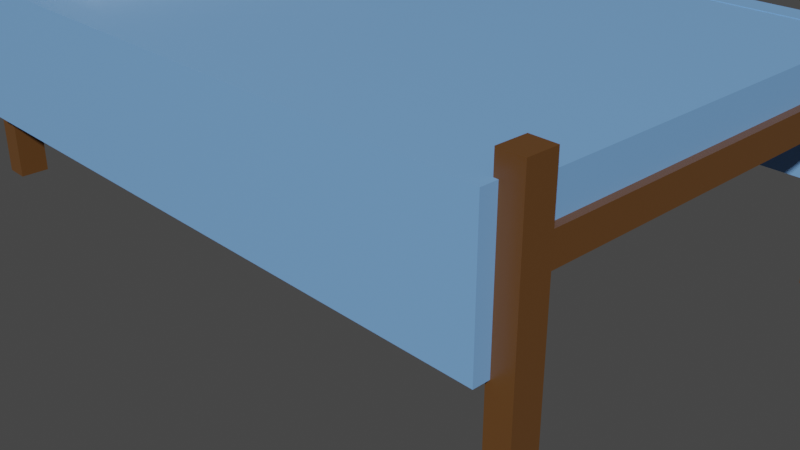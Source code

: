 # Source: bed_1_.blend  (saved by Blender 3.2.14; exported with 4.5.12 LTS)
import bpy
from mathutils import Matrix  # noqa: F401  (used for matrix-valued properties, if any)

bpy.ops.wm.read_factory_settings(use_empty=True)
scene = bpy.context.scene
scene.name = 'Scene'

# ---- collections
col_collection = bpy.data.collections.new('Collection'); scene.collection.children.link(col_collection)

# ---- materials (node trees are filled in below, after node groups)
mat_material_016 = bpy.data.materials.new('Material.016')
mat_material_016.use_transparent_shadow = False
mat_material_018 = bpy.data.materials.new('Material.018')
mat_material_018.use_transparent_shadow = False
mat_material_017 = bpy.data.materials.new('Material.017')
mat_material_017.use_transparent_shadow = False
mat_material_001 = bpy.data.materials.new('Material.001')
mat_material_001.alpha_threshold = 0.0
mat_material_001.use_transparent_shadow = False
mat_material_001.line_color = (0.0, 0.0, 0.0, 1.0)
mat_material_002 = bpy.data.materials.new('Material.002')
mat_material_002.alpha_threshold = 0.0
mat_material_002.use_transparent_shadow = False
mat_material_002.line_color = (0.0, 0.0, 0.0, 1.0)
mat_material_003 = bpy.data.materials.new('Material.003')
mat_material_003.alpha_threshold = 0.0
mat_material_003.use_transparent_shadow = False
mat_material_003.line_color = (0.0, 0.0, 0.0, 1.0)
mat_material_005 = bpy.data.materials.new('Material.005')
mat_material_005.alpha_threshold = 0.0
mat_material_005.use_transparent_shadow = False
mat_material_005.line_color = (0.0, 0.0, 0.0, 1.0)
mat_material_010 = bpy.data.materials.new('Material.010')
mat_material_010.alpha_threshold = 0.0
mat_material_010.use_transparent_shadow = False
mat_material_010.line_color = (0.0, 0.0, 0.0, 1.0)
mat_material_015 = bpy.data.materials.new('Material.015')
mat_material_015.use_transparent_shadow = False
mat_material_011 = bpy.data.materials.new('Material.011')
mat_material_011.alpha_threshold = 0.0
mat_material_011.use_transparent_shadow = False
mat_material_011.line_color = (0.0, 0.0, 0.0, 1.0)
mat_material_012 = bpy.data.materials.new('Material.012')
mat_material_012.alpha_threshold = 0.0
mat_material_012.use_transparent_shadow = False
mat_material_012.line_color = (0.0, 0.0, 0.0, 1.0)
mat_material_013 = bpy.data.materials.new('Material.013')
mat_material_013.alpha_threshold = 0.0
mat_material_013.use_transparent_shadow = False
mat_material_013.line_color = (0.0, 0.0, 0.0, 1.0)
mat_material_014 = bpy.data.materials.new('Material.014')
mat_material_014.alpha_threshold = 0.0
mat_material_014.use_transparent_shadow = False
mat_material_014.line_color = (0.0, 0.0, 0.0, 1.0)

# ---- material node trees
mat_material_016.use_nodes = True; mat_material_016.node_tree.nodes.clear()
_N = mat_material_016.node_tree.nodes; _L = mat_material_016.node_tree.links
n0 = _N.new('ShaderNodeBsdfPrincipled'); n0.name = 'Principled BSDF'; n0.location = (10, 300)
n0.distribution = 'GGX'
n0.subsurface_method = 'RANDOM_WALK_SKIN'
n0.inputs[0].default_value = (0.1946, 0.4125, 0.7991, 1.0)
n0.inputs[3].default_value = 1.45
n0.inputs[27].default_value = (0.0, 0.0, 0.0, 1.0)
n0.inputs[28].default_value = 1.0
n1 = _N.new('ShaderNodeOutputMaterial'); n1.name = 'Material Output'; n1.location = (300, 300)
_L.new(n0.outputs[0], n1.inputs[0])
n1.is_active_output = True
mat_material_018.use_nodes = True; mat_material_018.node_tree.nodes.clear()
_N = mat_material_018.node_tree.nodes; _L = mat_material_018.node_tree.links
n0 = _N.new('ShaderNodeOutputMaterial'); n0.name = 'Material Output'; n0.location = (300, 300)
n1 = _N.new('ShaderNodeBsdfPrincipled'); n1.name = 'Principled BSDF'; n1.location = (10, 300)
n1.distribution = 'GGX'
n1.subsurface_method = 'RANDOM_WALK_SKIN'
n1.inputs[0].default_value = (0.1946, 0.4125, 0.7991, 1.0)
n1.inputs[3].default_value = 1.45
n1.inputs[27].default_value = (0.0, 0.0, 0.0, 1.0)
n1.inputs[28].default_value = 1.0
_L.new(n1.outputs[0], n0.inputs[0])
n0.is_active_output = True
mat_material_017.use_nodes = True; mat_material_017.node_tree.nodes.clear()
_N = mat_material_017.node_tree.nodes; _L = mat_material_017.node_tree.links
n0 = _N.new('ShaderNodeBsdfPrincipled'); n0.name = 'Principled BSDF'; n0.location = (10, 300)
n0.distribution = 'GGX'
n0.subsurface_method = 'RANDOM_WALK_SKIN'
n0.inputs[0].default_value = (0.1946, 0.4125, 0.7991, 1.0)
n0.inputs[3].default_value = 1.45
n0.inputs[27].default_value = (0.0, 0.0, 0.0, 1.0)
n0.inputs[28].default_value = 1.0
n1 = _N.new('ShaderNodeOutputMaterial'); n1.name = 'Material Output'; n1.location = (300, 300)
_L.new(n0.outputs[0], n1.inputs[0])
n1.is_active_output = True
mat_material_001.use_nodes = True; mat_material_001.node_tree.nodes.clear()
_N = mat_material_001.node_tree.nodes; _L = mat_material_001.node_tree.links
n0 = _N.new('ShaderNodeOutputMaterial'); n0.name = 'Material Output'; n0.location = (300, 300)
n1 = _N.new('ShaderNodeBsdfPrincipled'); n1.name = 'Principled BSDF'; n1.location = (10, 300)
n1.distribution = 'GGX'
n1.subsurface_method = 'RANDOM_WALK_SKIN'
n1.inputs[0].default_value = (0.1301, 0.05613, 0.01521, 1.0)
n1.inputs[2].default_value = 0.4
n1.inputs[3].default_value = 1.45
n1.inputs[27].default_value = (0.0, 0.0, 0.0, 1.0)
n1.inputs[28].default_value = 1.0
_L.new(n1.outputs[0], n0.inputs[0])
n0.is_active_output = True
mat_material_002.use_nodes = True; mat_material_002.node_tree.nodes.clear()
_N = mat_material_002.node_tree.nodes; _L = mat_material_002.node_tree.links
n0 = _N.new('ShaderNodeOutputMaterial'); n0.name = 'Material Output'; n0.location = (300, 300)
n1 = _N.new('ShaderNodeBsdfPrincipled'); n1.name = 'Principled BSDF'; n1.location = (10, 300)
n1.distribution = 'GGX'
n1.subsurface_method = 'RANDOM_WALK_SKIN'
n1.inputs[0].default_value = (0.1301, 0.05613, 0.01521, 1.0)
n1.inputs[2].default_value = 0.4
n1.inputs[3].default_value = 1.45
n1.inputs[27].default_value = (0.0, 0.0, 0.0, 1.0)
n1.inputs[28].default_value = 1.0
_L.new(n1.outputs[0], n0.inputs[0])
n0.is_active_output = True
mat_material_003.use_nodes = True; mat_material_003.node_tree.nodes.clear()
_N = mat_material_003.node_tree.nodes; _L = mat_material_003.node_tree.links
n0 = _N.new('ShaderNodeOutputMaterial'); n0.name = 'Material Output'; n0.location = (300, 300)
n1 = _N.new('ShaderNodeBsdfPrincipled'); n1.name = 'Principled BSDF'; n1.location = (10, 300)
n1.distribution = 'GGX'
n1.subsurface_method = 'RANDOM_WALK_SKIN'
n1.inputs[0].default_value = (0.1301, 0.05613, 0.01521, 1.0)
n1.inputs[2].default_value = 0.4
n1.inputs[3].default_value = 1.45
n1.inputs[27].default_value = (0.0, 0.0, 0.0, 1.0)
n1.inputs[28].default_value = 1.0
_L.new(n1.outputs[0], n0.inputs[0])
n0.is_active_output = True
mat_material_005.use_nodes = True; mat_material_005.node_tree.nodes.clear()
_N = mat_material_005.node_tree.nodes; _L = mat_material_005.node_tree.links
n0 = _N.new('ShaderNodeOutputMaterial'); n0.name = 'Material Output'; n0.location = (300, 300)
n1 = _N.new('ShaderNodeBsdfPrincipled'); n1.name = 'Principled BSDF'; n1.location = (10, 300)
n1.distribution = 'GGX'
n1.subsurface_method = 'RANDOM_WALK_SKIN'
n1.inputs[0].default_value = (0.1301, 0.05613, 0.01521, 1.0)
n1.inputs[2].default_value = 0.4
n1.inputs[3].default_value = 1.45
n1.inputs[27].default_value = (0.0, 0.0, 0.0, 1.0)
n1.inputs[28].default_value = 1.0
_L.new(n1.outputs[0], n0.inputs[0])
n0.is_active_output = True
mat_material_010.use_nodes = True; mat_material_010.node_tree.nodes.clear()
_N = mat_material_010.node_tree.nodes; _L = mat_material_010.node_tree.links
n0 = _N.new('ShaderNodeOutputMaterial'); n0.name = 'Material Output'; n0.location = (300, 300)
n1 = _N.new('ShaderNodeBsdfPrincipled'); n1.name = 'Principled BSDF'; n1.location = (10, 300)
n1.distribution = 'GGX'
n1.subsurface_method = 'RANDOM_WALK_SKIN'
n1.inputs[0].default_value = (0.1301, 0.05613, 0.01521, 1.0)
n1.inputs[2].default_value = 0.4
n1.inputs[3].default_value = 1.45
n1.inputs[27].default_value = (0.0, 0.0, 0.0, 1.0)
n1.inputs[28].default_value = 1.0
_L.new(n1.outputs[0], n0.inputs[0])
n0.is_active_output = True
mat_material_015.use_nodes = True; mat_material_015.node_tree.nodes.clear()
_N = mat_material_015.node_tree.nodes; _L = mat_material_015.node_tree.links
n0 = _N.new('ShaderNodeBsdfPrincipled'); n0.name = 'Principled BSDF'; n0.location = (10, 300)
n0.distribution = 'GGX'
n0.subsurface_method = 'RANDOM_WALK_SKIN'
n0.inputs[0].default_value = (0.1301, 0.05613, 0.01521, 1.0)
n0.inputs[3].default_value = 1.45
n0.inputs[27].default_value = (0.0, 0.0, 0.0, 1.0)
n0.inputs[28].default_value = 1.0
n1 = _N.new('ShaderNodeOutputMaterial'); n1.name = 'Material Output'; n1.location = (300, 300)
_L.new(n0.outputs[0], n1.inputs[0])
n1.is_active_output = True
mat_material_011.use_nodes = True; mat_material_011.node_tree.nodes.clear()
_N = mat_material_011.node_tree.nodes; _L = mat_material_011.node_tree.links
n0 = _N.new('ShaderNodeOutputMaterial'); n0.name = 'Material Output'; n0.location = (300, 300)
n1 = _N.new('ShaderNodeBsdfPrincipled'); n1.name = 'Principled BSDF'; n1.location = (10, 300)
n1.distribution = 'GGX'
n1.subsurface_method = 'RANDOM_WALK_SKIN'
n1.inputs[0].default_value = (0.1301, 0.05613, 0.01521, 1.0)
n1.inputs[2].default_value = 0.4
n1.inputs[3].default_value = 1.45
n1.inputs[27].default_value = (0.0, 0.0, 0.0, 1.0)
n1.inputs[28].default_value = 1.0
_L.new(n1.outputs[0], n0.inputs[0])
n0.is_active_output = True
mat_material_012.use_nodes = True; mat_material_012.node_tree.nodes.clear()
_N = mat_material_012.node_tree.nodes; _L = mat_material_012.node_tree.links
n0 = _N.new('ShaderNodeOutputMaterial'); n0.name = 'Material Output'; n0.location = (300, 300)
n1 = _N.new('ShaderNodeBsdfPrincipled'); n1.name = 'Principled BSDF'; n1.location = (10, 300)
n1.distribution = 'GGX'
n1.subsurface_method = 'RANDOM_WALK_SKIN'
n1.inputs[0].default_value = (0.1301, 0.05613, 0.01521, 1.0)
n1.inputs[2].default_value = 0.4
n1.inputs[3].default_value = 1.45
n1.inputs[27].default_value = (0.0, 0.0, 0.0, 1.0)
n1.inputs[28].default_value = 1.0
_L.new(n1.outputs[0], n0.inputs[0])
n0.is_active_output = True
mat_material_013.use_nodes = True; mat_material_013.node_tree.nodes.clear()
_N = mat_material_013.node_tree.nodes; _L = mat_material_013.node_tree.links
n0 = _N.new('ShaderNodeOutputMaterial'); n0.name = 'Material Output'; n0.location = (300, 300)
n1 = _N.new('ShaderNodeBsdfPrincipled'); n1.name = 'Principled BSDF'; n1.location = (10, 300)
n1.distribution = 'GGX'
n1.subsurface_method = 'RANDOM_WALK_SKIN'
n1.inputs[0].default_value = (0.1301, 0.05613, 0.01521, 1.0)
n1.inputs[2].default_value = 0.4
n1.inputs[3].default_value = 1.45
n1.inputs[27].default_value = (0.0, 0.0, 0.0, 1.0)
n1.inputs[28].default_value = 1.0
_L.new(n1.outputs[0], n0.inputs[0])
n0.is_active_output = True
mat_material_014.use_nodes = True; mat_material_014.node_tree.nodes.clear()
_N = mat_material_014.node_tree.nodes; _L = mat_material_014.node_tree.links
n0 = _N.new('ShaderNodeOutputMaterial'); n0.name = 'Material Output'; n0.location = (300, 300)
n1 = _N.new('ShaderNodeBsdfPrincipled'); n1.name = 'Principled BSDF'; n1.location = (10, 300)
n1.distribution = 'GGX'
n1.subsurface_method = 'RANDOM_WALK_SKIN'
n1.inputs[0].default_value = (0.1301, 0.05613, 0.01521, 1.0)
n1.inputs[2].default_value = 0.4
n1.inputs[3].default_value = 1.45
n1.inputs[27].default_value = (0.0, 0.0, 0.0, 1.0)
n1.inputs[28].default_value = 1.0
_L.new(n1.outputs[0], n0.inputs[0])
n0.is_active_output = True

# ---- world
world_world = bpy.data.worlds.new('World'); scene.world = world_world
world_world.use_nodes = True; world_world.node_tree.nodes.clear()
_N = world_world.node_tree.nodes; _L = world_world.node_tree.links
n0 = _N.new('ShaderNodeOutputWorld'); n0.name = 'World Output'; n0.location = (300, 300)
n1 = _N.new('ShaderNodeBackground'); n1.name = 'Background'; n1.location = (10, 300)
n1.inputs[0].default_value = (0.05088, 0.05088, 0.05088, 1.0)
_L.new(n1.outputs[0], n0.inputs[0])
n0.is_active_output = True
world_world.color = (0.05088, 0.05088, 0.05088)
world_world.use_sun_shadow = False
world_world.sun_shadow_jitter_overblur = 0.0

# ---- cameras
cam_camera = bpy.data.cameras.new('Camera')
cam_camera.clip_end = 100.0
cam_camera.ortho_scale = 7.314

# ---- meshes
me_cube_018 = bpy.data.meshes.new('Cube.018')
me_cube_018.from_pydata([(-3.765, -2.306, -0.1361), (-3.765, -2.306, 0.1361), (-3.765, 2.306, -0.1361), (-3.765, 2.306, 0.1361), (3.765, -2.306, -0.1361), (3.765, -2.306, 0.1361), (3.765, 2.306, -0.1361), (3.765, 2.306, 0.1361)], [], [(0, 1, 3, 2), (2, 3, 7, 6), (6, 7, 5, 4), (4, 5, 1, 0), (2, 6, 4, 0), (7, 3, 1, 5)])
_uv = me_cube_018.uv_layers.new(name='UVMap')
_uv.uv.foreach_set('vector', [0.375, 0.0, 0.625, 0.0, 0.625, 0.25, 0.375, 0.25, 0.375, 0.25, 0.625, 0.25, 0.625, 0.5, 0.375, 0.5, 0.375, 0.5, 0.625, 0.5, 0.625, 0.75, 0.375, 0.75, 0.375, 0.75, 0.625, 0.75, 0.625, 1.0, 0.375, 1.0, 0.125, 0.5, 0.375, 0.5, 0.375, 0.75, 0.125, 0.75, 0.625, 0.5, 0.875, 0.5, 0.875, 0.75, 0.625, 0.75])
me_cube_018.materials.append(mat_material_016)
me_cube_018.update()
me_cube_020 = bpy.data.meshes.new('Cube.020')
me_cube_020.from_pydata([(-1.335, -3.407, -0.09166), (-1.335, -3.407, 0.09166), (-1.335, 3.407, -0.09166), (-1.335, 3.407, 0.09166), (1.335, -3.407, -0.09166), (1.335, -3.407, 0.09166), (1.335, 3.407, -0.09166), (1.335, 3.407, 0.09166)], [], [(0, 1, 3, 2), (2, 3, 7, 6), (6, 7, 5, 4), (4, 5, 1, 0), (2, 6, 4, 0), (7, 3, 1, 5)])
_uv = me_cube_020.uv_layers.new(name='UVMap')
_uv.uv.foreach_set('vector', [0.375, 0.0, 0.625, 0.0, 0.625, 0.25, 0.375, 0.25, 0.375, 0.25, 0.625, 0.25, 0.625, 0.5, 0.375, 0.5, 0.375, 0.5, 0.625, 0.5, 0.625, 0.75, 0.375, 0.75, 0.375, 0.75, 0.625, 0.75, 0.625, 1.0, 0.375, 1.0, 0.125, 0.5, 0.375, 0.5, 0.375, 0.75, 0.125, 0.75, 0.625, 0.5, 0.875, 0.5, 0.875, 0.75, 0.625, 0.75])
me_cube_020.materials.append(mat_material_018)
me_cube_020.update()
me_cube_021 = bpy.data.meshes.new('Cube.021')
me_cube_021.from_pydata([(-1.335, -3.407, -0.09166), (-1.335, -3.407, 0.09166), (-1.335, 3.407, -0.09166), (-1.335, 3.407, 0.09166), (1.335, -3.407, -0.09166), (1.335, -3.407, 0.09166), (1.335, 3.407, -0.09166), (1.335, 3.407, 0.09166)], [], [(0, 1, 3, 2), (2, 3, 7, 6), (6, 7, 5, 4), (4, 5, 1, 0), (2, 6, 4, 0), (7, 3, 1, 5)])
_uv = me_cube_021.uv_layers.new(name='UVMap')
_uv.uv.foreach_set('vector', [0.375, 0.0, 0.625, 0.0, 0.625, 0.25, 0.375, 0.25, 0.375, 0.25, 0.625, 0.25, 0.625, 0.5, 0.375, 0.5, 0.375, 0.5, 0.625, 0.5, 0.625, 0.75, 0.375, 0.75, 0.375, 0.75, 0.625, 0.75, 0.625, 1.0, 0.375, 1.0, 0.125, 0.5, 0.375, 0.5, 0.375, 0.75, 0.125, 0.75, 0.625, 0.5, 0.875, 0.5, 0.875, 0.75, 0.625, 0.75])
me_cube_021.materials.append(mat_material_017)
me_cube_021.update()
me_cube_022 = bpy.data.meshes.new('Cube.022')
me_cube_022.from_pydata([(-0.6843, -2.733, -0.1906), (-0.6843, -2.733, 0.1906), (-0.6843, 2.733, -0.1906), (-0.6843, 2.733, 0.1906), (0.6843, -2.733, -0.1906), (0.6843, -2.733, 0.1906), (0.6843, 2.733, -0.1906), (0.6843, 2.733, 0.1906)], [], [(0, 1, 3, 2), (2, 3, 7, 6), (6, 7, 5, 4), (4, 5, 1, 0), (2, 6, 4, 0), (7, 3, 1, 5)])
_uv = me_cube_022.uv_layers.new(name='UVMap')
_uv.uv.foreach_set('vector', [0.375, 0.0, 0.625, 0.0, 0.625, 0.25, 0.375, 0.25, 0.375, 0.25, 0.625, 0.25, 0.625, 0.5, 0.375, 0.5, 0.375, 0.5, 0.625, 0.5, 0.625, 0.75, 0.375, 0.75, 0.375, 0.75, 0.625, 0.75, 0.625, 1.0, 0.375, 1.0, 0.125, 0.5, 0.375, 0.5, 0.375, 0.75, 0.125, 0.75, 0.625, 0.5, 0.875, 0.5, 0.875, 0.75, 0.625, 0.75])
me_cube_022.update()
me_cube_001 = bpy.data.meshes.new('Cube.001')
me_cube_001.from_pydata([(1.0, 1.0, 1.0), (1.0, 1.0, -1.0), (1.0, -1.0, 1.0), (1.0, -1.0, -1.0), (-1.0, 1.0, 1.0), (-1.0, 1.0, -1.0), (-1.0, -1.0, 1.0), (-1.0, -1.0, -1.0)], [], [(0, 4, 6, 2), (3, 2, 6, 7), (7, 6, 4, 5), (5, 1, 3, 7), (1, 0, 2, 3), (5, 4, 0, 1)])
_uv = me_cube_001.uv_layers.new(name='UVMap')
_uv.uv.foreach_set('vector', [0.625, 0.5, 0.875, 0.5, 0.875, 0.75, 0.625, 0.75, 0.375, 0.75, 0.625, 0.75, 0.625, 1.0, 0.375, 1.0, 0.375, 0.0, 0.625, 0.0, 0.625, 0.25, 0.375, 0.25, 0.125, 0.5, 0.375, 0.5, 0.375, 0.75, 0.125, 0.75, 0.375, 0.5, 0.625, 0.5, 0.625, 0.75, 0.375, 0.75, 0.375, 0.25, 0.625, 0.25, 0.625, 0.5, 0.375, 0.5])
me_cube_001.materials.append(mat_material_001)
me_cube_001.use_mirror_vertex_groups = False
me_cube_001.update()
me_cube_002 = bpy.data.meshes.new('Cube.002')
me_cube_002.from_pydata([(1.0, 1.0, 1.0), (1.0, 1.0, -1.0), (1.0, -1.0, 1.0), (1.0, -1.0, -1.0), (-1.0, 1.0, 1.0), (-1.0, 1.0, -1.0), (-1.0, -1.0, 1.0), (-1.0, -1.0, -1.0)], [], [(0, 4, 6, 2), (3, 2, 6, 7), (7, 6, 4, 5), (5, 1, 3, 7), (1, 0, 2, 3), (5, 4, 0, 1)])
_uv = me_cube_002.uv_layers.new(name='UVMap')
_uv.uv.foreach_set('vector', [0.625, 0.5, 0.875, 0.5, 0.875, 0.75, 0.625, 0.75, 0.375, 0.75, 0.625, 0.75, 0.625, 1.0, 0.375, 1.0, 0.375, 0.0, 0.625, 0.0, 0.625, 0.25, 0.375, 0.25, 0.125, 0.5, 0.375, 0.5, 0.375, 0.75, 0.125, 0.75, 0.375, 0.5, 0.625, 0.5, 0.625, 0.75, 0.375, 0.75, 0.375, 0.25, 0.625, 0.25, 0.625, 0.5, 0.375, 0.5])
me_cube_002.materials.append(mat_material_002)
me_cube_002.use_mirror_vertex_groups = False
me_cube_002.update()
me_cube_003 = bpy.data.meshes.new('Cube.003')
me_cube_003.from_pydata([(1.0, 1.0, 1.0), (1.0, 1.0, -1.0), (1.0, -1.0, 1.0), (1.0, -1.0, -1.0), (-1.0, 1.0, 1.0), (-1.0, 1.0, -1.0), (-1.0, -1.0, 1.0), (-1.0, -1.0, -1.0)], [], [(0, 4, 6, 2), (3, 2, 6, 7), (7, 6, 4, 5), (5, 1, 3, 7), (1, 0, 2, 3), (5, 4, 0, 1)])
_uv = me_cube_003.uv_layers.new(name='UVMap')
_uv.uv.foreach_set('vector', [0.625, 0.5, 0.875, 0.5, 0.875, 0.75, 0.625, 0.75, 0.375, 0.75, 0.625, 0.75, 0.625, 1.0, 0.375, 1.0, 0.375, 0.0, 0.625, 0.0, 0.625, 0.25, 0.375, 0.25, 0.125, 0.5, 0.375, 0.5, 0.375, 0.75, 0.125, 0.75, 0.375, 0.5, 0.625, 0.5, 0.625, 0.75, 0.375, 0.75, 0.375, 0.25, 0.625, 0.25, 0.625, 0.5, 0.375, 0.5])
me_cube_003.materials.append(mat_material_003)
me_cube_003.use_mirror_vertex_groups = False
me_cube_003.update()
me_cube_005 = bpy.data.meshes.new('Cube.005')
me_cube_005.from_pydata([(1.0, 1.0, 1.0), (1.0, 1.0, -1.0), (1.0, -1.0, 1.0), (1.0, -1.0, -1.0), (-1.0, 1.0, 1.0), (-1.0, 1.0, -1.0), (-1.0, -1.0, 1.0), (-1.0, -1.0, -1.0)], [], [(0, 4, 6, 2), (3, 2, 6, 7), (7, 6, 4, 5), (5, 1, 3, 7), (1, 0, 2, 3), (5, 4, 0, 1)])
_uv = me_cube_005.uv_layers.new(name='UVMap')
_uv.uv.foreach_set('vector', [0.625, 0.5, 0.875, 0.5, 0.875, 0.75, 0.625, 0.75, 0.375, 0.75, 0.625, 0.75, 0.625, 1.0, 0.375, 1.0, 0.375, 0.0, 0.625, 0.0, 0.625, 0.25, 0.375, 0.25, 0.125, 0.5, 0.375, 0.5, 0.375, 0.75, 0.125, 0.75, 0.375, 0.5, 0.625, 0.5, 0.625, 0.75, 0.375, 0.75, 0.375, 0.25, 0.625, 0.25, 0.625, 0.5, 0.375, 0.5])
me_cube_005.materials.append(mat_material_005)
me_cube_005.use_mirror_vertex_groups = False
me_cube_005.update()
me_cube_010 = bpy.data.meshes.new('Cube.010')
me_cube_010.from_pydata([(1.0, 1.0, 1.0), (1.0, 1.0, -1.0), (1.0, -1.0, 1.0), (1.0, -1.0, -1.0), (-1.0, 1.0, 1.0), (-1.0, 1.0, -1.0), (-1.0, -1.0, 1.0), (-1.0, -1.0, -1.0)], [], [(0, 4, 6, 2), (3, 2, 6, 7), (7, 6, 4, 5), (5, 1, 3, 7), (1, 0, 2, 3), (5, 4, 0, 1)])
_uv = me_cube_010.uv_layers.new(name='UVMap')
_uv.uv.foreach_set('vector', [0.625, 0.5, 0.875, 0.5, 0.875, 0.75, 0.625, 0.75, 0.375, 0.75, 0.625, 0.75, 0.625, 1.0, 0.375, 1.0, 0.375, 0.0, 0.625, 0.0, 0.625, 0.25, 0.375, 0.25, 0.125, 0.5, 0.375, 0.5, 0.375, 0.75, 0.125, 0.75, 0.375, 0.5, 0.625, 0.5, 0.625, 0.75, 0.375, 0.75, 0.375, 0.25, 0.625, 0.25, 0.625, 0.5, 0.375, 0.5])
me_cube_010.materials.append(mat_material_010)
me_cube_010.use_mirror_vertex_groups = False
me_cube_010.update()
me_cube_012 = bpy.data.meshes.new('Cube.012')
me_cube_012.from_pydata([(-2.125, -3.462, -0.03898), (-2.125, -3.462, 0.03898), (-2.125, 3.462, -0.03898), (-2.125, 3.462, 0.03898), (2.125, -3.462, -0.03898), (2.125, -3.462, 0.03898), (2.125, 3.462, -0.03898), (2.125, 3.462, 0.03898)], [], [(0, 1, 3, 2), (2, 3, 7, 6), (6, 7, 5, 4), (4, 5, 1, 0), (2, 6, 4, 0), (7, 3, 1, 5)])
_uv = me_cube_012.uv_layers.new(name='UVMap')
_uv.uv.foreach_set('vector', [0.375, 0.0, 0.625, 0.0, 0.625, 0.25, 0.375, 0.25, 0.375, 0.25, 0.625, 0.25, 0.625, 0.5, 0.375, 0.5, 0.375, 0.5, 0.625, 0.5, 0.625, 0.75, 0.375, 0.75, 0.375, 0.75, 0.625, 0.75, 0.625, 1.0, 0.375, 1.0, 0.125, 0.5, 0.375, 0.5, 0.375, 0.75, 0.125, 0.75, 0.625, 0.5, 0.875, 0.5, 0.875, 0.75, 0.625, 0.75])
me_cube_012.materials.append(mat_material_015)
me_cube_012.update()
me_cube_013 = bpy.data.meshes.new('Cube.013')
me_cube_013.from_pydata([(1.0, 1.0, 1.0), (1.0, 1.0, -1.0), (1.0, -1.0, 1.0), (1.0, -1.0, -1.0), (-1.0, 1.0, 1.0), (-1.0, 1.0, -1.0), (-1.0, -1.0, 1.0), (-1.0, -1.0, -1.0)], [], [(0, 4, 6, 2), (3, 2, 6, 7), (7, 6, 4, 5), (5, 1, 3, 7), (1, 0, 2, 3), (5, 4, 0, 1)])
_uv = me_cube_013.uv_layers.new(name='UVMap')
_uv.uv.foreach_set('vector', [0.625, 0.5, 0.875, 0.5, 0.875, 0.75, 0.625, 0.75, 0.375, 0.75, 0.625, 0.75, 0.625, 1.0, 0.375, 1.0, 0.375, 0.0, 0.625, 0.0, 0.625, 0.25, 0.375, 0.25, 0.125, 0.5, 0.375, 0.5, 0.375, 0.75, 0.125, 0.75, 0.375, 0.5, 0.625, 0.5, 0.625, 0.75, 0.375, 0.75, 0.375, 0.25, 0.625, 0.25, 0.625, 0.5, 0.375, 0.5])
me_cube_013.materials.append(mat_material_011)
me_cube_013.use_mirror_vertex_groups = False
me_cube_013.update()
me_cube_014 = bpy.data.meshes.new('Cube.014')
me_cube_014.from_pydata([(1.0, 1.0, 1.0), (1.0, 1.0, -1.0), (1.0, -1.0, 1.0), (1.0, -1.0, -1.0), (-1.0, 1.0, 1.0), (-1.0, 1.0, -1.0), (-1.0, -1.0, 1.0), (-1.0, -1.0, -1.0)], [], [(0, 4, 6, 2), (3, 2, 6, 7), (7, 6, 4, 5), (5, 1, 3, 7), (1, 0, 2, 3), (5, 4, 0, 1)])
_uv = me_cube_014.uv_layers.new(name='UVMap')
_uv.uv.foreach_set('vector', [0.625, 0.5, 0.875, 0.5, 0.875, 0.75, 0.625, 0.75, 0.375, 0.75, 0.625, 0.75, 0.625, 1.0, 0.375, 1.0, 0.375, 0.0, 0.625, 0.0, 0.625, 0.25, 0.375, 0.25, 0.125, 0.5, 0.375, 0.5, 0.375, 0.75, 0.125, 0.75, 0.375, 0.5, 0.625, 0.5, 0.625, 0.75, 0.375, 0.75, 0.375, 0.25, 0.625, 0.25, 0.625, 0.5, 0.375, 0.5])
me_cube_014.materials.append(mat_material_012)
me_cube_014.use_mirror_vertex_groups = False
me_cube_014.update()
me_cube_015 = bpy.data.meshes.new('Cube.015')
me_cube_015.from_pydata([(1.0, 1.0, 1.0), (1.0, 1.0, -1.0), (1.0, -1.0, 1.0), (1.0, -1.0, -1.0), (-1.0, 1.0, 1.0), (-1.0, 1.0, -1.0), (-1.0, -1.0, 1.0), (-1.0, -1.0, -1.0)], [], [(0, 4, 6, 2), (3, 2, 6, 7), (7, 6, 4, 5), (5, 1, 3, 7), (1, 0, 2, 3), (5, 4, 0, 1)])
_uv = me_cube_015.uv_layers.new(name='UVMap')
_uv.uv.foreach_set('vector', [0.625, 0.5, 0.875, 0.5, 0.875, 0.75, 0.625, 0.75, 0.375, 0.75, 0.625, 0.75, 0.625, 1.0, 0.375, 1.0, 0.375, 0.0, 0.625, 0.0, 0.625, 0.25, 0.375, 0.25, 0.125, 0.5, 0.375, 0.5, 0.375, 0.75, 0.125, 0.75, 0.375, 0.5, 0.625, 0.5, 0.625, 0.75, 0.375, 0.75, 0.375, 0.25, 0.625, 0.25, 0.625, 0.5, 0.375, 0.5])
me_cube_015.materials.append(mat_material_013)
me_cube_015.use_mirror_vertex_groups = False
me_cube_015.update()
me_cube_016 = bpy.data.meshes.new('Cube.016')
me_cube_016.from_pydata([(1.0, 1.0, 1.0), (1.0, 1.0, -1.0), (1.0, -1.0, 1.0), (1.0, -1.0, -1.0), (-1.0, 1.0, 1.0), (-1.0, 1.0, -1.0), (-1.0, -1.0, 1.0), (-1.0, -1.0, -1.0)], [], [(0, 4, 6, 2), (3, 2, 6, 7), (7, 6, 4, 5), (5, 1, 3, 7), (1, 0, 2, 3), (5, 4, 0, 1)])
_uv = me_cube_016.uv_layers.new(name='UVMap')
_uv.uv.foreach_set('vector', [0.625, 0.5, 0.875, 0.5, 0.875, 0.75, 0.625, 0.75, 0.375, 0.75, 0.625, 0.75, 0.625, 1.0, 0.375, 1.0, 0.375, 0.0, 0.625, 0.0, 0.625, 0.25, 0.375, 0.25, 0.125, 0.5, 0.375, 0.5, 0.375, 0.75, 0.125, 0.75, 0.375, 0.5, 0.625, 0.5, 0.625, 0.75, 0.375, 0.75, 0.375, 0.25, 0.625, 0.25, 0.625, 0.5, 0.375, 0.5])
me_cube_016.materials.append(mat_material_014)
me_cube_016.use_mirror_vertex_groups = False
me_cube_016.update()

# ---- objects
ob_cube = bpy.data.objects.new('Cube', me_cube_018)
ob_cube_011 = bpy.data.objects.new('Cube.011', me_cube_020)
ob_cube_012 = bpy.data.objects.new('Cube.012', me_cube_021)
ob_cube_013 = bpy.data.objects.new('Cube.013', me_cube_022)
ob_camera = bpy.data.objects.new('Camera', cam_camera)
ob_cube_001 = bpy.data.objects.new('Cube.001', me_cube_001)
ob_cube_002 = bpy.data.objects.new('Cube.002', me_cube_002)
ob_cube_003 = bpy.data.objects.new('Cube.003', me_cube_003)
ob_cube_004 = bpy.data.objects.new('Cube.004', me_cube_005)
ob_cube_007 = bpy.data.objects.new('Cube.007', me_cube_010)
ob_cube_008 = bpy.data.objects.new('Cube.008', me_cube_012)
ob_cube_009 = bpy.data.objects.new('Cube.009', me_cube_013)
ob_cube_006 = bpy.data.objects.new('Cube.006', me_cube_014)
ob_cube_010 = bpy.data.objects.new('Cube.010', me_cube_015)
ob_cube_005 = bpy.data.objects.new('Cube.005', me_cube_016)

# ---- transforms, parenting, visibility, modifiers, constraints
ob_cube.location = (-0.03926, -0.02063, 2.015)
ob_cube.scale = (0.9305, 0.9481, 1.579)
ob_cube_011.location = (-0.09533, -2.346, 1.515)
ob_cube_011.rotation_euler = (1.571, -1.571, 0.0)
ob_cube_011.scale = (0.5397, 1.008, 1.579)
ob_cube_012.location = (-0.09098, 2.289, 1.515)
ob_cube_012.rotation_euler = (1.571, -1.571, 0.0)
ob_cube_012.scale = (0.5397, 0.9896, 1.48)
ob_cube_013.location = (-2.858, -0.03007, 2.291)
ob_cube_013.scale = (1.0, 0.6656, 1.0)
ob_camera.location = (7.359, -6.926, 4.958)
ob_camera.rotation_euler = (1.109, 0.0, 0.8149)
ob_camera.lock_rotations_4d = False
ob_camera.empty_display_type = 'ARROWS'
ob_camera.color = (0.0, 0.0, 0.0, 0.0)
ob_camera.display_type = 'WIRE'
ob_camera.lineart.crease_threshold = 0.0
ob_cube_001.location = (3.422, 2.225, 1.062)
ob_cube_001.scale = (0.1268, 0.1495, 1.256)
ob_cube_001.lock_rotations_4d = False
ob_cube_001.empty_display_type = 'ARROWS'
ob_cube_001.lineart.crease_threshold = 0.0
ob_cube_002.location = (3.417, 0.03305, 1.72)
ob_cube_002.rotation_euler = (1.571, -0.002246, -0.002874)
ob_cube_002.scale = (0.1268, 0.1495, 2.11)
ob_cube_002.lock_rotations_4d = False
ob_cube_002.empty_display_type = 'ARROWS'
ob_cube_002.lineart.crease_threshold = 0.0
ob_cube_003.location = (-0.1051, -2.18, 1.755)
ob_cube_003.rotation_euler = (1.571, -0.002246, -1.561)
ob_cube_003.scale = (0.1268, 0.1496, 3.419)
ob_cube_003.lock_rotations_4d = False
ob_cube_003.empty_display_type = 'ARROWS'
ob_cube_003.lineart.crease_threshold = 0.0
ob_cube_004.location = (-0.09777, 2.205, 1.755)
ob_cube_004.rotation_euler = (1.571, -0.002246, -1.561)
ob_cube_004.scale = (0.1268, 0.1496, 3.419)
ob_cube_004.lock_rotations_4d = False
ob_cube_004.empty_display_type = 'ARROWS'
ob_cube_004.lineart.crease_threshold = 0.0
ob_cube_007.location = (-3.615, 0.03305, 1.732)
ob_cube_007.rotation_euler = (1.571, -0.002246, -0.002874)
ob_cube_007.scale = (0.1268, 0.1495, 2.11)
ob_cube_007.lock_rotations_4d = False
ob_cube_007.empty_display_type = 'ARROWS'
ob_cube_007.lineart.crease_threshold = 0.0
ob_cube_008.location = (-0.3759, -0.03375, 1.797)
ob_cube_008.rotation_euler = (-0.002246, 0.0, 1.568)
ob_cube_008.scale = (1.0, 0.9305, 1.0)
ob_cube_009.location = (3.422, -2.175, 1.154)
ob_cube_009.scale = (0.1268, 0.1495, 1.288)
ob_cube_009.lock_rotations_4d = False
ob_cube_009.empty_display_type = 'ARROWS'
ob_cube_009.lineart.crease_threshold = 0.0
ob_cube_006.location = (-3.634, 2.147, 1.764)
ob_cube_006.scale = (0.1268, 0.1495, 1.884)
ob_cube_006.lock_rotations_4d = False
ob_cube_006.empty_display_type = 'ARROWS'
ob_cube_006.lineart.crease_threshold = 0.0
ob_cube_010.location = (-3.634, 0.03167, 2.764)
ob_cube_010.rotation_euler = (1.571, 0.0, 0.0)
ob_cube_010.scale = (0.1268, 0.1495, 2.197)
ob_cube_010.lock_rotations_4d = False
ob_cube_010.empty_display_type = 'ARROWS'
ob_cube_010.lineart.crease_threshold = 0.0
ob_cube_005.location = (-3.634, -2.178, 1.848)
ob_cube_005.scale = (0.1268, 0.1495, 1.807)
ob_cube_005.lock_rotations_4d = False
ob_cube_005.empty_display_type = 'ARROWS'
ob_cube_005.lineart.crease_threshold = 0.0

# ---- collection membership
scene.collection.objects.link(ob_cube)
scene.collection.objects.link(ob_cube_011)
scene.collection.objects.link(ob_cube_012)
scene.collection.objects.link(ob_cube_013)
col_collection.objects.link(ob_camera)
col_collection.objects.link(ob_cube_001)
col_collection.objects.link(ob_cube_002)
col_collection.objects.link(ob_cube_003)
col_collection.objects.link(ob_cube_004)
col_collection.objects.link(ob_cube_007)
col_collection.objects.link(ob_cube_008)
col_collection.objects.link(ob_cube_009)
col_collection.objects.link(ob_cube_006)
col_collection.objects.link(ob_cube_010)
col_collection.objects.link(ob_cube_005)

# ---- scene / render settings (as saved in the file)
scene.camera = ob_camera
scene.frame_start = 1; scene.frame_end = 250; scene.frame_set(1)
scene.render.engine = 'BLENDER_EEVEE_NEXT'
scene.cycles.sampling_pattern = 'TABULATED_SOBOL'
scene.cycles.use_light_tree = False
scene.view_settings.view_transform = 'Filmic'
bpy.context.view_layer.update()

# ---- added for rendering (the .blend has no usable light): sun
light_auto_sun = bpy.data.lights.new('AutoSun', 'SUN')
light_auto_sun.energy = 3.0
light_auto_sun.angle = 0.0523599
ob_auto_sun = bpy.data.objects.new('AutoSun', light_auto_sun)
scene.collection.objects.link(ob_auto_sun)
ob_auto_sun.rotation_euler = (0.872665, 0.174533, 0.523599)
bpy.context.view_layer.update()
